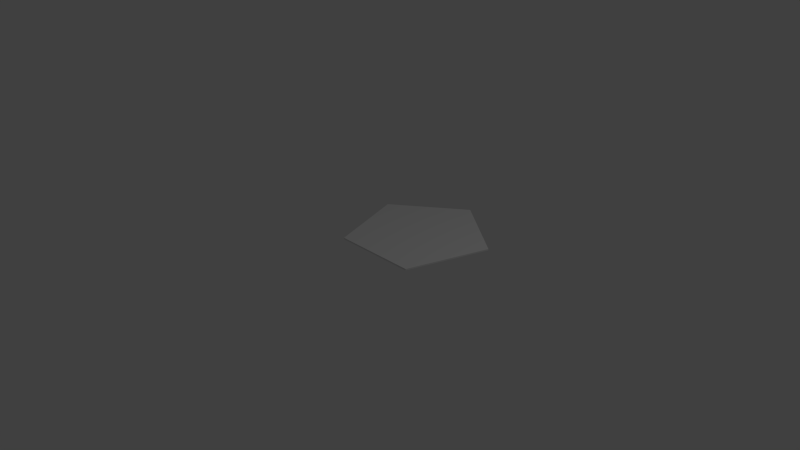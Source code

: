 # Source: PentagonArm.blend  (saved by Blender 2.69.0; exported with 4.5.12 LTS)
import bpy
from mathutils import Matrix  # noqa: F401  (used for matrix-valued properties, if any)

bpy.ops.wm.read_factory_settings(use_empty=True)
scene = bpy.context.scene
scene.name = 'Scene'

# ---- collections
col_collection_1 = bpy.data.collections.new('Collection 1'); scene.collection.children.link(col_collection_1)

# ---- world
world_world = bpy.data.worlds.new('World'); scene.world = world_world
world_world.color = (0.05088, 0.05088, 0.05088)
world_world.use_sun_shadow = False
world_world.sun_shadow_jitter_overblur = 0.0
world_world.cycles.sampling_method = 'MANUAL'
world_world.cycles.sample_map_resolution = 256

# ---- cameras
cam_camera = bpy.data.cameras.new('Camera')
cam_camera.clip_end = 100.0
cam_camera.lens = 35.0
cam_camera.sensor_width = 32.0
cam_camera.sensor_height = 18.0
cam_camera.ortho_scale = 7.314
cam_camera.dof.focus_distance = 0.0
cam_camera.dof.aperture_fstop = 128.0

# ---- lights
light_lamp = bpy.data.lights.new('Lamp', 'POINT')
light_lamp.transmission_factor = 0.0
light_lamp.cutoff_distance = 30.0
light_lamp.energy = 100.0
light_lamp.shadow_buffer_clip_start = 1.001
light_lamp.shadow_soft_size = 0.1
light_lamp.shadow_maximum_resolution = 0.006
light_lamp.use_absolute_resolution = True
light_lamp.cycles.use_multiple_importance_sampling = False

# ---- meshes
me_circle_004 = bpy.data.meshes.new('Circle.004')
me_circle_004.from_pydata([(0.0, 0.818, -0.05327), (0.0, 1.828, -0.003269), (-0.9606, 1.13, -0.003269), (-0.5937, 0.0009288, -0.003269), (0.5937, 0.0009289, -0.003269), (0.9606, 1.13, -0.003269), (-0.9606, 1.13, 0.01673), (0.0, 1.828, 0.01673), (-0.5937, 0.0009288, 0.01673), (0.5937, 0.0009289, 0.01673), (0.9606, 1.13, 0.01673)], [], [(0, 2, 1), (0, 3, 2), (0, 4, 3), (0, 5, 4), (0, 1, 5), (5, 1, 7, 10), (10, 7, 6, 8, 9), (4, 5, 10, 9), (3, 4, 9, 8), (2, 3, 8, 6), (1, 2, 6, 7)])
_uv = me_circle_004.uv_layers.new(name='UVMap')
_uv.uv.foreach_set('vector', [0.4963, 0.4791, 0.2714, 0.5518, 0.4963, 0.7151, 0.4963, 0.4791, 0.3573, 0.2874, 0.2714, 0.5518, 0.4963, 0.4791, 0.6352, 0.2874, 0.3573, 0.2874, 0.4963, 0.4791, 0.7211, 0.5518, 0.6352, 0.2874, 0.4963, 0.4791, 0.4963, 0.7151, 0.7211, 0.5518, 0.7211, 0.5518, 0.4963, 0.7151, 0.504, 0.7248, 0.7308, 0.56, 0.723, 0.5522, 0.4962, 0.717, 0.2694, 0.5522, 0.356, 0.2856, 0.6364, 0.2856, 0.6352, 0.2874, 0.7211, 0.5518, 0.7308, 0.5444, 0.6442, 0.2777, 0.3573, 0.2874, 0.6352, 0.2874, 0.6364, 0.2777, 0.356, 0.2777, 0.2636, 0.5439, 0.3495, 0.2796, 0.356, 0.2856, 0.2694, 0.5522, 0.4884, 0.7229, 0.2636, 0.5596, 0.2694, 0.5522, 0.4962, 0.717])
me_circle_004.use_remesh_preserve_volume = False
me_circle_004.use_remesh_preserve_attributes = False
me_circle_004.use_mirror_vertex_groups = False
me_circle_004.update()

# ---- objects
ob_circle = bpy.data.objects.new('Circle', me_circle_004)
ob_lamp = bpy.data.objects.new('Lamp', light_lamp)
ob_camera = bpy.data.objects.new('Camera', cam_camera)

# ---- transforms, parenting, visibility, modifiers, constraints
ob_circle.location = (0.0, 0.0, 0.0)
ob_circle.lineart.crease_threshold = 0.0
ob_lamp.location = (4.076, 1.005, 5.904)
ob_lamp.rotation_euler = (0.6503, 0.05522, 1.866)
ob_lamp.lock_rotations_4d = False
ob_lamp.empty_display_type = 'ARROWS'
ob_lamp.color = (0.0, 0.0, 0.0, 0.0)
ob_lamp.lineart.crease_threshold = 0.0
ob_camera.location = (7.481, -6.508, 5.344)
ob_camera.rotation_euler = (1.109, 0.01082, 0.8149)
ob_camera.lock_rotations_4d = False
ob_camera.empty_display_type = 'ARROWS'
ob_camera.color = (0.0, 0.0, 0.0, 0.0)
ob_camera.display_type = 'WIRE'
ob_camera.lineart.crease_threshold = 0.0

# ---- collection membership
col_collection_1.objects.link(ob_circle)
col_collection_1.objects.link(ob_lamp)
col_collection_1.objects.link(ob_camera)

# ---- scene / render settings (as saved in the file)
scene.camera = ob_camera
scene.frame_start = 1; scene.frame_end = 250; scene.frame_set(1)
scene.render.engine = 'BLENDER_EEVEE_NEXT'
scene.render.resolution_percentage = 50
scene.render.dither_intensity = 0.0
scene.cycles.use_denoising = False
scene.cycles.samples = 10
scene.cycles.sampling_pattern = 'TABULATED_SOBOL'
scene.cycles.light_sampling_threshold = 0.0
scene.cycles.use_adaptive_sampling = False
scene.cycles.use_light_tree = False
scene.cycles.blur_glossy = 0.0
scene.cycles.volume_bounces = 1
scene.cycles.pixel_filter_type = 'GAUSSIAN'
scene.cycles.sample_clamp_indirect = 0.0
scene.view_settings.view_transform = 'Standard'
bpy.context.view_layer.update()
